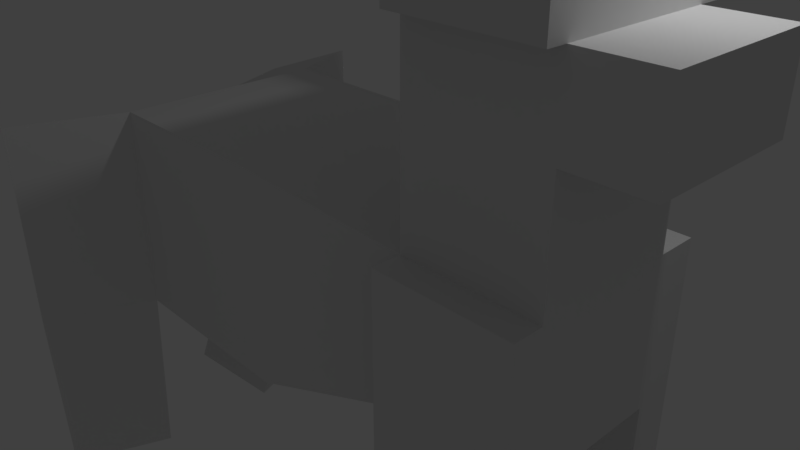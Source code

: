 # Source: alpaca.blend  (saved by Blender 2.79.0; exported with 4.5.12 LTS)
import bpy
from mathutils import Matrix  # noqa: F401  (used for matrix-valued properties, if any)

bpy.ops.wm.read_factory_settings(use_empty=True)
scene = bpy.context.scene
scene.name = 'Scene'

# ---- collections
col_collection_1 = bpy.data.collections.new('Collection 1'); scene.collection.children.link(col_collection_1)

# ---- materials (node trees are filled in below, after node groups)
mat_material = bpy.data.materials.new('Material')
mat_material.alpha_threshold = 0.0
mat_material.use_transparent_shadow = False
mat_material.roughness = 0.5
mat_material.line_color = (0.0, 0.0, 0.0, 1.0)

# ---- material node trees

# ---- world
world_world = bpy.data.worlds.new('World'); scene.world = world_world
world_world.color = (0.05088, 0.05088, 0.05088)
world_world.use_sun_shadow = False
world_world.sun_shadow_jitter_overblur = 0.0
world_world.cycles.sampling_method = 'MANUAL'

# ---- cameras
cam_camera = bpy.data.cameras.new('Camera')
cam_camera.clip_end = 100.0
cam_camera.lens = 35.0
cam_camera.sensor_width = 32.0
cam_camera.sensor_height = 18.0
cam_camera.ortho_scale = 7.314
cam_camera.dof.focus_distance = 0.0
cam_camera.dof.aperture_fstop = 128.0

# ---- lights
light_lamp = bpy.data.lights.new('Lamp', 'POINT')
light_lamp.transmission_factor = 0.0
light_lamp.cutoff_distance = 30.0
light_lamp.energy = 100.0
light_lamp.shadow_buffer_clip_start = 1.001
light_lamp.shadow_soft_size = 0.1
light_lamp.shadow_maximum_resolution = 0.006
light_lamp.use_absolute_resolution = True

# ---- meshes
me_cube = bpy.data.meshes.new('Cube')
me_cube.from_pydata([(1.0, 1.0, -1.0), (1.0, -1.0, -1.0), (-1.0, -1.474, -1.474), (-1.0, 1.474, -1.474), (1.0, 1.0, 1.0), (1.0, -1.0, 1.0), (-1.0, -1.474, 1.474), (-1.0, 1.474, 1.474), (2.879, 1.0, -1.0), (2.879, -1.0, -1.0), (2.879, 1.0, 1.0), (2.879, -1.0, 1.0), (1.0, 1.0, 2.547), (1.0, -1.0, 2.547), (2.879, 1.0, 2.547), (2.879, -1.0, 2.547), (1.0, 1.0, 3.591), (1.0, -1.0, 3.591), (2.879, 1.0, 3.591), (2.879, -1.0, 3.591), (3.854, 1.0, 2.547), (3.854, -1.0, 2.547), (3.854, 1.0, 3.591), (3.854, -1.0, 3.591), (1.0, 1.0, 4.194), (1.0, -1.0, 4.194), (2.879, 1.0, 4.194), (2.879, -1.0, 4.194), (1.0, -1.251, 3.591), (2.879, -1.251, 3.591), (1.0, -1.251, 4.194), (2.879, -1.251, 4.194), (1.0, -1.0, 5.085), (2.879, -1.0, 5.085), (1.0, -1.251, 5.085), (2.879, -1.251, 5.085), (2.879, 1.332, 3.591), (1.0, 1.332, 3.591), (2.879, 1.332, 4.194), (1.0, 1.332, 4.194), (2.879, 1.0, 5.041), (1.0, 1.0, 5.041), (2.879, 1.332, 5.041), (1.0, 1.332, 5.041), (-3.774, -1.474, -1.474), (-3.774, 1.474, -1.474), (-3.774, -1.474, 1.474), (-3.774, 1.474, 1.474), (-5.062, -0.9883, -0.9883), (-5.062, 0.9883, -0.9883), (-5.062, -0.9883, 0.9883), (-5.062, 0.9883, 0.9883), (1.0, 1.562, -1.0), (1.0, 1.562, 1.0), (2.879, 1.562, -1.0), (2.879, 1.562, 1.0), (1.0, -1.403, -1.0), (1.0, -1.403, 1.0), (2.879, -1.403, -1.0), (2.879, -1.403, 1.0), (1.0, -1.0, -4.259), (2.879, -1.0, -4.259), (1.0, -1.403, -4.259), (2.879, -1.403, -4.259), (2.879, 1.0, -4.334), (1.0, 1.0, -4.334), (2.879, 1.562, -4.334), (1.0, 1.562, -4.334), (-4.339, -2.971, -1.474), (-4.339, -2.971, 1.474), (-5.626, -2.485, -0.9883), (-5.626, -2.485, 0.9883), (-6.249, -0.5407, -4.584), (-4.961, -1.026, -5.069), (-6.813, -2.038, -4.584), (-5.526, -2.523, -5.069), (-4.194, 2.587, -1.474), (-4.194, 2.587, 1.474), (-5.481, 2.102, -0.9883), (-5.481, 2.102, 0.9883), (-4.989, 1.016, -5.155), (-6.277, 0.53, -4.67), (-5.409, 2.129, -5.155), (-6.697, 1.643, -4.67)], [], [(0, 1, 2, 3), (4, 7, 6, 5), (4, 5, 13, 12), (1, 5, 6, 2), (2, 6, 46, 44), (4, 0, 3, 7), (8, 10, 11, 9), (5, 1, 56, 57), (8, 0, 65, 64), (1, 0, 8, 9), (14, 12, 16, 18), (10, 4, 12, 14), (11, 10, 14, 15), (5, 11, 15, 13), (17, 19, 29, 28), (19, 15, 21, 23), (13, 15, 19, 17), (12, 13, 17, 16), (21, 20, 22, 23), (15, 14, 20, 21), (14, 18, 22, 20), (18, 19, 23, 22), (24, 25, 27, 26), (16, 17, 25, 24), (16, 24, 39, 37), (19, 18, 26, 27), (28, 29, 31, 30), (19, 27, 31, 29), (25, 30, 34, 32), (25, 17, 28, 30), (33, 32, 34, 35), (27, 25, 32, 33), (30, 31, 35, 34), (31, 27, 33, 35), (36, 37, 39, 38), (18, 16, 37, 36), (26, 18, 36, 38), (39, 24, 41, 43), (41, 40, 42, 43), (26, 38, 42, 40), (24, 26, 40, 41), (38, 39, 43, 42), (46, 47, 51, 50), (6, 7, 47, 46), (7, 3, 45, 47), (3, 2, 44, 45), (48, 50, 51, 49), (48, 44, 73, 72), (51, 47, 77, 79), (45, 44, 48, 49), (52, 53, 55, 54), (4, 10, 55, 53), (0, 4, 53, 52), (10, 8, 54, 55), (57, 56, 58, 59), (58, 56, 62, 63), (11, 5, 57, 59), (9, 11, 59, 58), (60, 61, 63, 62), (9, 58, 63, 61), (56, 1, 60, 62), (1, 9, 61, 60), (64, 65, 67, 66), (54, 8, 64, 66), (52, 54, 66, 67), (0, 52, 67, 65), (68, 69, 71, 70), (44, 46, 69, 68), (46, 50, 71, 69), (50, 48, 70, 71), (72, 73, 75, 74), (44, 68, 75, 73), (70, 48, 72, 74), (68, 70, 74, 75), (77, 76, 78, 79), (49, 51, 79, 78), (76, 45, 80, 82), (47, 45, 76, 77), (80, 81, 83, 82), (78, 76, 82, 83), (45, 49, 81, 80), (49, 78, 83, 81)])
me_cube.materials.append(mat_material)
me_cube.use_remesh_preserve_volume = False
me_cube.use_remesh_preserve_attributes = False
me_cube.use_mirror_vertex_groups = False
me_cube.update()

# ---- objects
ob_cube = bpy.data.objects.new('Cube', me_cube)
ob_lamp = bpy.data.objects.new('Lamp', light_lamp)
ob_camera = bpy.data.objects.new('Camera', cam_camera)

# ---- transforms, parenting, visibility, modifiers, constraints
ob_cube.location = (0.638, 0.0, 0.0)
ob_cube.lock_rotations_4d = False
ob_cube.empty_display_type = 'ARROWS'
ob_cube.lineart.crease_threshold = 0.0
ob_lamp.location = (4.076, 1.005, 5.904)
ob_lamp.rotation_euler = (0.6503, 0.05522, 1.866)
ob_lamp.lock_rotations_4d = False
ob_lamp.empty_display_type = 'ARROWS'
ob_lamp.color = (0.0, 0.0, 0.0, 0.0)
ob_lamp.lineart.crease_threshold = 0.0
ob_camera.location = (7.481, -6.508, 5.344)
ob_camera.rotation_euler = (1.109, 0.0, 0.8149)
ob_camera.lock_rotations_4d = False
ob_camera.empty_display_type = 'ARROWS'
ob_camera.color = (0.0, 0.0, 0.0, 0.0)
ob_camera.display_type = 'WIRE'
ob_camera.lineart.crease_threshold = 0.0

# ---- collection membership
col_collection_1.objects.link(ob_cube)
col_collection_1.objects.link(ob_lamp)
col_collection_1.objects.link(ob_camera)

# ---- scene / render settings (as saved in the file)
scene.camera = ob_camera
scene.frame_start = 1; scene.frame_end = 250; scene.frame_set(1)
scene.render.engine = 'BLENDER_EEVEE_NEXT'
scene.render.resolution_percentage = 50
scene.render.dither_intensity = 0.0
scene.cycles.use_denoising = False
scene.cycles.samples = 128
scene.cycles.sampling_pattern = 'TABULATED_SOBOL'
scene.cycles.use_adaptive_sampling = False
scene.cycles.use_light_tree = False
scene.cycles.blur_glossy = 0.0
scene.cycles.sample_clamp_indirect = 0.0
scene.view_settings.view_transform = 'Standard'
bpy.context.view_layer.update()
